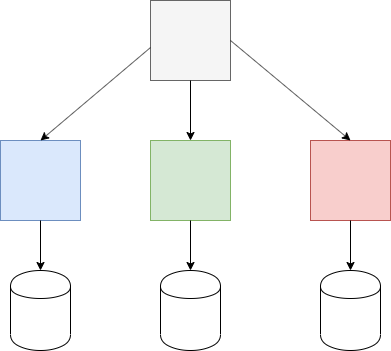

The diagram above was exported from draw.io. Its source (the exported page's mxGraphModel, read from the mxfile embedded in the PNG):
<mxGraphModel dx="1404" dy="1260" grid="1" gridSize="10" guides="1" tooltips="1" connect="1" arrows="1" fold="1" page="1" pageScale="1" pageWidth="850" pageHeight="1100" math="0" shadow="0">
  <root>
    <mxCell id="0" />
    <mxCell id="1" parent="0" />
    <mxCell id="LQ_gl36JH07n0E3nrV2L-1" value="" style="whiteSpace=wrap;html=1;aspect=fixed;fillColor=#dae8fc;strokeColor=#6c8ebf;" vertex="1" parent="1">
      <mxGeometry x="200" y="310" width="80" height="80" as="geometry" />
    </mxCell>
    <mxCell id="LQ_gl36JH07n0E3nrV2L-2" value="" style="whiteSpace=wrap;html=1;aspect=fixed;fillColor=#d5e8d4;strokeColor=#82b366;" vertex="1" parent="1">
      <mxGeometry x="350" y="310" width="80" height="80" as="geometry" />
    </mxCell>
    <mxCell id="LQ_gl36JH07n0E3nrV2L-3" value="" style="whiteSpace=wrap;html=1;aspect=fixed;fillColor=#f8cecc;strokeColor=#b85450;" vertex="1" parent="1">
      <mxGeometry x="510" y="310" width="80" height="80" as="geometry" />
    </mxCell>
    <mxCell id="LQ_gl36JH07n0E3nrV2L-4" value="" style="shape=cylinder;whiteSpace=wrap;html=1;boundedLbl=1;backgroundOutline=1;" vertex="1" parent="1">
      <mxGeometry x="210" y="440" width="60" height="80" as="geometry" />
    </mxCell>
    <mxCell id="LQ_gl36JH07n0E3nrV2L-5" value="" style="shape=cylinder;whiteSpace=wrap;html=1;boundedLbl=1;backgroundOutline=1;" vertex="1" parent="1">
      <mxGeometry x="360" y="440" width="60" height="80" as="geometry" />
    </mxCell>
    <mxCell id="LQ_gl36JH07n0E3nrV2L-6" value="" style="shape=cylinder;whiteSpace=wrap;html=1;boundedLbl=1;backgroundOutline=1;" vertex="1" parent="1">
      <mxGeometry x="520" y="440" width="60" height="80" as="geometry" />
    </mxCell>
    <mxCell id="LQ_gl36JH07n0E3nrV2L-7" value="" style="endArrow=classic;html=1;entryX=0.5;entryY=0;entryDx=0;entryDy=0;exitX=0.5;exitY=1;exitDx=0;exitDy=0;" edge="1" parent="1" source="LQ_gl36JH07n0E3nrV2L-1" target="LQ_gl36JH07n0E3nrV2L-4">
      <mxGeometry width="50" height="50" relative="1" as="geometry">
        <mxPoint x="200" y="590" as="sourcePoint" />
        <mxPoint x="250" y="540" as="targetPoint" />
      </mxGeometry>
    </mxCell>
    <mxCell id="LQ_gl36JH07n0E3nrV2L-8" value="" style="endArrow=classic;html=1;entryX=0.5;entryY=0;entryDx=0;entryDy=0;exitX=0.5;exitY=1;exitDx=0;exitDy=0;" edge="1" parent="1" source="LQ_gl36JH07n0E3nrV2L-2" target="LQ_gl36JH07n0E3nrV2L-5">
      <mxGeometry width="50" height="50" relative="1" as="geometry">
        <mxPoint x="200" y="590" as="sourcePoint" />
        <mxPoint x="250" y="540" as="targetPoint" />
      </mxGeometry>
    </mxCell>
    <mxCell id="LQ_gl36JH07n0E3nrV2L-9" value="" style="endArrow=classic;html=1;entryX=0.5;entryY=0;entryDx=0;entryDy=0;exitX=0.5;exitY=1;exitDx=0;exitDy=0;" edge="1" parent="1" source="LQ_gl36JH07n0E3nrV2L-3" target="LQ_gl36JH07n0E3nrV2L-6">
      <mxGeometry width="50" height="50" relative="1" as="geometry">
        <mxPoint x="200" y="590" as="sourcePoint" />
        <mxPoint x="250" y="540" as="targetPoint" />
      </mxGeometry>
    </mxCell>
    <mxCell id="LQ_gl36JH07n0E3nrV2L-10" value="" style="whiteSpace=wrap;html=1;aspect=fixed;fillColor=#f5f5f5;strokeColor=#666666;fontColor=#333333;" vertex="1" parent="1">
      <mxGeometry x="350" y="170" width="80" height="80" as="geometry" />
    </mxCell>
    <mxCell id="LQ_gl36JH07n0E3nrV2L-11" value="" style="endArrow=classic;html=1;entryX=0.5;entryY=0;entryDx=0;entryDy=0;exitX=0;exitY=0.588;exitDx=0;exitDy=0;exitPerimeter=0;" edge="1" parent="1" source="LQ_gl36JH07n0E3nrV2L-10" target="LQ_gl36JH07n0E3nrV2L-1">
      <mxGeometry width="50" height="50" relative="1" as="geometry">
        <mxPoint x="200" y="590" as="sourcePoint" />
        <mxPoint x="250" y="540" as="targetPoint" />
      </mxGeometry>
    </mxCell>
    <mxCell id="LQ_gl36JH07n0E3nrV2L-12" value="" style="endArrow=classic;html=1;entryX=0.5;entryY=0;entryDx=0;entryDy=0;exitX=0.5;exitY=1;exitDx=0;exitDy=0;" edge="1" parent="1" source="LQ_gl36JH07n0E3nrV2L-10" target="LQ_gl36JH07n0E3nrV2L-2">
      <mxGeometry width="50" height="50" relative="1" as="geometry">
        <mxPoint x="300" y="320" as="sourcePoint" />
        <mxPoint x="350" y="270" as="targetPoint" />
      </mxGeometry>
    </mxCell>
    <mxCell id="LQ_gl36JH07n0E3nrV2L-13" value="" style="endArrow=classic;html=1;entryX=0.5;entryY=0;entryDx=0;entryDy=0;exitX=1;exitY=0.5;exitDx=0;exitDy=0;" edge="1" parent="1" source="LQ_gl36JH07n0E3nrV2L-10" target="LQ_gl36JH07n0E3nrV2L-3">
      <mxGeometry width="50" height="50" relative="1" as="geometry">
        <mxPoint x="480" y="290" as="sourcePoint" />
        <mxPoint x="530" y="240" as="targetPoint" />
      </mxGeometry>
    </mxCell>
  </root>
</mxGraphModel>